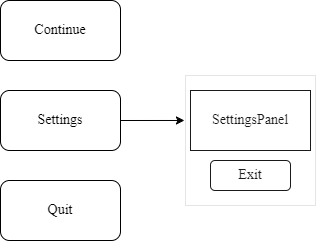

The diagram above was exported from draw.io. Its source (the exported page's mxGraphModel, read from the mxfile embedded in the PNG):
<mxGraphModel dx="1372" dy="831" grid="1" gridSize="10" guides="1" tooltips="1" connect="1" arrows="1" fold="1" page="1" pageScale="1" pageWidth="827" pageHeight="1169" math="0" shadow="0">
  <root>
    <mxCell id="0" />
    <mxCell id="1" parent="0" />
    <mxCell id="_dHSt9Y67N3R07xDZR8v-2" value="Continue" style="rounded=1;whiteSpace=wrap;html=1;fontSize=14;fontFamily=Times New Roman;" vertex="1" parent="1">
      <mxGeometry x="110" y="290" width="120" height="60" as="geometry" />
    </mxCell>
    <mxCell id="_dHSt9Y67N3R07xDZR8v-3" value="Settings" style="rounded=1;whiteSpace=wrap;html=1;fontSize=14;fontFamily=Times New Roman;" vertex="1" parent="1">
      <mxGeometry x="110" y="380" width="120" height="60" as="geometry" />
    </mxCell>
    <mxCell id="_dHSt9Y67N3R07xDZR8v-4" value="Quit" style="rounded=1;whiteSpace=wrap;html=1;fontSize=14;fontFamily=Times New Roman;" vertex="1" parent="1">
      <mxGeometry x="110" y="470" width="120" height="60" as="geometry" />
    </mxCell>
    <mxCell id="_dHSt9Y67N3R07xDZR8v-12" value="SettingsPanel" style="rounded=0;whiteSpace=wrap;html=1;fontFamily=Times New Roman;fontSize=14;" vertex="1" parent="1">
      <mxGeometry x="300" y="380" width="120" height="60" as="geometry" />
    </mxCell>
    <mxCell id="_dHSt9Y67N3R07xDZR8v-13" value="Exit" style="rounded=1;whiteSpace=wrap;html=1;fontSize=14;fontFamily=Times New Roman;" vertex="1" parent="1">
      <mxGeometry x="320" y="450" width="80" height="30" as="geometry" />
    </mxCell>
    <mxCell id="_dHSt9Y67N3R07xDZR8v-14" value="" style="whiteSpace=wrap;html=1;aspect=fixed;opacity=10;" vertex="1" parent="1">
      <mxGeometry x="295" y="365" width="130" height="130" as="geometry" />
    </mxCell>
    <mxCell id="_dHSt9Y67N3R07xDZR8v-16" style="edgeStyle=orthogonalEdgeStyle;rounded=0;orthogonalLoop=1;jettySize=auto;html=1;exitX=1;exitY=0.5;exitDx=0;exitDy=0;entryX=-0.008;entryY=0.346;entryDx=0;entryDy=0;entryPerimeter=0;" edge="1" parent="1" source="_dHSt9Y67N3R07xDZR8v-3" target="_dHSt9Y67N3R07xDZR8v-14">
      <mxGeometry relative="1" as="geometry" />
    </mxCell>
  </root>
</mxGraphModel>